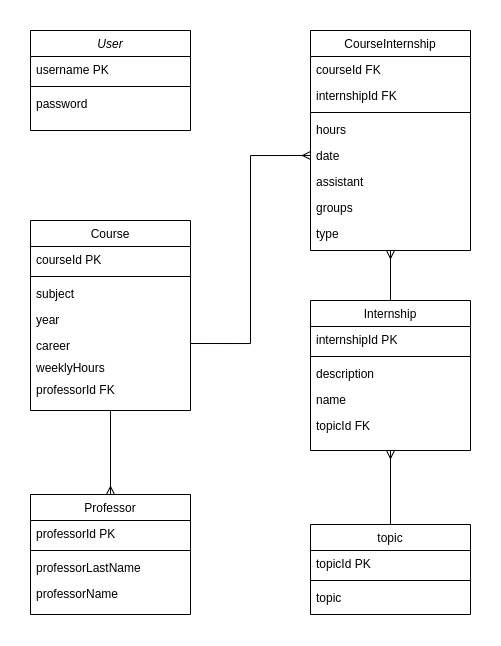

The diagram above was exported from draw.io. Its source (the exported page's mxGraphModel, read from the mxfile embedded in the PNG):
<mxGraphModel dx="1368" dy="530" grid="1" gridSize="10" guides="1" tooltips="1" connect="1" arrows="1" fold="1" page="1" pageScale="1" pageWidth="827" pageHeight="1169" math="0" shadow="0">
  <root>
    <mxCell id="WIyWlLk6GJQsqaUBKTNV-0" />
    <mxCell id="WIyWlLk6GJQsqaUBKTNV-1" parent="WIyWlLk6GJQsqaUBKTNV-0" />
    <mxCell id="zkfFHV4jXpPFQw0GAbJ--0" value="User" style="swimlane;fontStyle=2;align=center;verticalAlign=top;childLayout=stackLayout;horizontal=1;startSize=26;horizontalStack=0;resizeParent=1;resizeLast=0;collapsible=1;marginBottom=0;rounded=0;shadow=0;strokeWidth=1;fillColor=none;" parent="WIyWlLk6GJQsqaUBKTNV-1" vertex="1">
      <mxGeometry x="280" y="120" width="160" height="100" as="geometry">
        <mxRectangle x="230" y="140" width="160" height="26" as="alternateBounds" />
      </mxGeometry>
    </mxCell>
    <mxCell id="zkfFHV4jXpPFQw0GAbJ--1" value="username PK" style="text;align=left;verticalAlign=top;spacingLeft=4;spacingRight=4;overflow=hidden;rotatable=0;points=[[0,0.5],[1,0.5]];portConstraint=eastwest;" parent="zkfFHV4jXpPFQw0GAbJ--0" vertex="1">
      <mxGeometry y="26" width="160" height="26" as="geometry" />
    </mxCell>
    <mxCell id="zkfFHV4jXpPFQw0GAbJ--4" value="" style="line;html=1;strokeWidth=1;align=left;verticalAlign=middle;spacingTop=-1;spacingLeft=3;spacingRight=3;rotatable=0;labelPosition=right;points=[];portConstraint=eastwest;" parent="zkfFHV4jXpPFQw0GAbJ--0" vertex="1">
      <mxGeometry y="52" width="160" height="8" as="geometry" />
    </mxCell>
    <mxCell id="zkfFHV4jXpPFQw0GAbJ--20" value="password" style="text;align=left;verticalAlign=top;spacingLeft=4;spacingRight=4;overflow=hidden;rotatable=0;points=[[0,0.5],[1,0.5]];portConstraint=eastwest;rounded=0;shadow=0;html=0;" parent="zkfFHV4jXpPFQw0GAbJ--0" vertex="1">
      <mxGeometry y="60" width="160" height="26" as="geometry" />
    </mxCell>
    <mxCell id="zkfFHV4jXpPFQw0GAbJ--6" value="CourseInternship" style="swimlane;fontStyle=0;align=center;verticalAlign=top;childLayout=stackLayout;horizontal=1;startSize=26;horizontalStack=0;resizeParent=1;resizeLast=0;collapsible=1;marginBottom=0;rounded=0;shadow=0;strokeWidth=1;fillColor=none;" parent="WIyWlLk6GJQsqaUBKTNV-1" vertex="1">
      <mxGeometry x="560" y="120" width="160" height="220" as="geometry">
        <mxRectangle x="130" y="380" width="160" height="26" as="alternateBounds" />
      </mxGeometry>
    </mxCell>
    <mxCell id="zkfFHV4jXpPFQw0GAbJ--7" value="courseId FK" style="text;align=left;verticalAlign=top;spacingLeft=4;spacingRight=4;overflow=hidden;rotatable=0;points=[[0,0.5],[1,0.5]];portConstraint=eastwest;" parent="zkfFHV4jXpPFQw0GAbJ--6" vertex="1">
      <mxGeometry y="26" width="160" height="26" as="geometry" />
    </mxCell>
    <mxCell id="zkfFHV4jXpPFQw0GAbJ--8" value="internshipId FK" style="text;align=left;verticalAlign=top;spacingLeft=4;spacingRight=4;overflow=hidden;rotatable=0;points=[[0,0.5],[1,0.5]];portConstraint=eastwest;rounded=0;shadow=0;html=0;" parent="zkfFHV4jXpPFQw0GAbJ--6" vertex="1">
      <mxGeometry y="52" width="160" height="26" as="geometry" />
    </mxCell>
    <mxCell id="zkfFHV4jXpPFQw0GAbJ--9" value="" style="line;html=1;strokeWidth=1;align=left;verticalAlign=middle;spacingTop=-1;spacingLeft=3;spacingRight=3;rotatable=0;labelPosition=right;points=[];portConstraint=eastwest;" parent="zkfFHV4jXpPFQw0GAbJ--6" vertex="1">
      <mxGeometry y="78" width="160" height="8" as="geometry" />
    </mxCell>
    <mxCell id="zkfFHV4jXpPFQw0GAbJ--11" value="hours" style="text;align=left;verticalAlign=top;spacingLeft=4;spacingRight=4;overflow=hidden;rotatable=0;points=[[0,0.5],[1,0.5]];portConstraint=eastwest;" parent="zkfFHV4jXpPFQw0GAbJ--6" vertex="1">
      <mxGeometry y="86" width="160" height="26" as="geometry" />
    </mxCell>
    <mxCell id="PoCYELj_dJ70KRJPBh2Z-28" value="date" style="text;align=left;verticalAlign=top;spacingLeft=4;spacingRight=4;overflow=hidden;rotatable=0;points=[[0,0.5],[1,0.5]];portConstraint=eastwest;" parent="zkfFHV4jXpPFQw0GAbJ--6" vertex="1">
      <mxGeometry y="112" width="160" height="26" as="geometry" />
    </mxCell>
    <mxCell id="PoCYELj_dJ70KRJPBh2Z-29" value="assistant" style="text;align=left;verticalAlign=top;spacingLeft=4;spacingRight=4;overflow=hidden;rotatable=0;points=[[0,0.5],[1,0.5]];portConstraint=eastwest;" parent="zkfFHV4jXpPFQw0GAbJ--6" vertex="1">
      <mxGeometry y="138" width="160" height="26" as="geometry" />
    </mxCell>
    <mxCell id="PoCYELj_dJ70KRJPBh2Z-30" value="groups" style="text;align=left;verticalAlign=top;spacingLeft=4;spacingRight=4;overflow=hidden;rotatable=0;points=[[0,0.5],[1,0.5]];portConstraint=eastwest;" parent="zkfFHV4jXpPFQw0GAbJ--6" vertex="1">
      <mxGeometry y="164" width="160" height="26" as="geometry" />
    </mxCell>
    <mxCell id="PoCYELj_dJ70KRJPBh2Z-31" value="type" style="text;align=left;verticalAlign=top;spacingLeft=4;spacingRight=4;overflow=hidden;rotatable=0;points=[[0,0.5],[1,0.5]];portConstraint=eastwest;" parent="zkfFHV4jXpPFQw0GAbJ--6" vertex="1">
      <mxGeometry y="190" width="160" height="26" as="geometry" />
    </mxCell>
    <mxCell id="zkfFHV4jXpPFQw0GAbJ--13" value="Professor" style="swimlane;fontStyle=0;align=center;verticalAlign=top;childLayout=stackLayout;horizontal=1;startSize=26;horizontalStack=0;resizeParent=1;resizeLast=0;collapsible=1;marginBottom=0;rounded=0;shadow=0;strokeWidth=1;fillColor=none;" parent="WIyWlLk6GJQsqaUBKTNV-1" vertex="1">
      <mxGeometry x="280" y="584" width="160" height="120" as="geometry">
        <mxRectangle x="340" y="380" width="170" height="26" as="alternateBounds" />
      </mxGeometry>
    </mxCell>
    <mxCell id="zkfFHV4jXpPFQw0GAbJ--14" value="professorId PK" style="text;align=left;verticalAlign=top;spacingLeft=4;spacingRight=4;overflow=hidden;rotatable=0;points=[[0,0.5],[1,0.5]];portConstraint=eastwest;" parent="zkfFHV4jXpPFQw0GAbJ--13" vertex="1">
      <mxGeometry y="26" width="160" height="26" as="geometry" />
    </mxCell>
    <mxCell id="zkfFHV4jXpPFQw0GAbJ--15" value="" style="line;html=1;strokeWidth=1;align=left;verticalAlign=middle;spacingTop=-1;spacingLeft=3;spacingRight=3;rotatable=0;labelPosition=right;points=[];portConstraint=eastwest;" parent="zkfFHV4jXpPFQw0GAbJ--13" vertex="1">
      <mxGeometry y="52" width="160" height="8" as="geometry" />
    </mxCell>
    <mxCell id="PoCYELj_dJ70KRJPBh2Z-2" value="professorLastName" style="text;align=left;verticalAlign=top;spacingLeft=4;spacingRight=4;overflow=hidden;rotatable=0;points=[[0,0.5],[1,0.5]];portConstraint=eastwest;rounded=0;shadow=0;html=0;" parent="zkfFHV4jXpPFQw0GAbJ--13" vertex="1">
      <mxGeometry y="60" width="160" height="26" as="geometry" />
    </mxCell>
    <mxCell id="PoCYELj_dJ70KRJPBh2Z-3" value="professorName" style="text;align=left;verticalAlign=top;spacingLeft=4;spacingRight=4;overflow=hidden;rotatable=0;points=[[0,0.5],[1,0.5]];portConstraint=eastwest;rounded=0;shadow=0;html=0;" parent="zkfFHV4jXpPFQw0GAbJ--13" vertex="1">
      <mxGeometry y="86" width="160" height="26" as="geometry" />
    </mxCell>
    <mxCell id="zkfFHV4jXpPFQw0GAbJ--17" value="Course" style="swimlane;fontStyle=0;align=center;verticalAlign=top;childLayout=stackLayout;horizontal=1;startSize=26;horizontalStack=0;resizeParent=1;resizeLast=0;collapsible=1;marginBottom=0;rounded=0;shadow=0;strokeWidth=1;fillColor=none;" parent="WIyWlLk6GJQsqaUBKTNV-1" vertex="1">
      <mxGeometry x="280" y="310" width="160" height="190" as="geometry">
        <mxRectangle x="550" y="140" width="160" height="26" as="alternateBounds" />
      </mxGeometry>
    </mxCell>
    <mxCell id="zkfFHV4jXpPFQw0GAbJ--18" value="courseId PK" style="text;align=left;verticalAlign=top;spacingLeft=4;spacingRight=4;overflow=hidden;rotatable=0;points=[[0,0.5],[1,0.5]];portConstraint=eastwest;" parent="zkfFHV4jXpPFQw0GAbJ--17" vertex="1">
      <mxGeometry y="26" width="160" height="26" as="geometry" />
    </mxCell>
    <mxCell id="zkfFHV4jXpPFQw0GAbJ--23" value="" style="line;html=1;strokeWidth=1;align=left;verticalAlign=middle;spacingTop=-1;spacingLeft=3;spacingRight=3;rotatable=0;labelPosition=right;points=[];portConstraint=eastwest;" parent="zkfFHV4jXpPFQw0GAbJ--17" vertex="1">
      <mxGeometry y="52" width="160" height="8" as="geometry" />
    </mxCell>
    <mxCell id="zkfFHV4jXpPFQw0GAbJ--24" value="subject" style="text;align=left;verticalAlign=top;spacingLeft=4;spacingRight=4;overflow=hidden;rotatable=0;points=[[0,0.5],[1,0.5]];portConstraint=eastwest;" parent="zkfFHV4jXpPFQw0GAbJ--17" vertex="1">
      <mxGeometry y="60" width="160" height="26" as="geometry" />
    </mxCell>
    <mxCell id="zkfFHV4jXpPFQw0GAbJ--25" value="year" style="text;align=left;verticalAlign=top;spacingLeft=4;spacingRight=4;overflow=hidden;rotatable=0;points=[[0,0.5],[1,0.5]];portConstraint=eastwest;" parent="zkfFHV4jXpPFQw0GAbJ--17" vertex="1">
      <mxGeometry y="86" width="160" height="26" as="geometry" />
    </mxCell>
    <mxCell id="PoCYELj_dJ70KRJPBh2Z-8" value="career" style="text;align=left;verticalAlign=top;spacingLeft=4;spacingRight=4;overflow=hidden;rotatable=0;points=[[0,0.5],[1,0.5]];portConstraint=eastwest;" parent="zkfFHV4jXpPFQw0GAbJ--17" vertex="1">
      <mxGeometry y="112" width="160" height="22" as="geometry" />
    </mxCell>
    <mxCell id="PoCYELj_dJ70KRJPBh2Z-9" value="weeklyHours" style="text;align=left;verticalAlign=top;spacingLeft=4;spacingRight=4;overflow=hidden;rotatable=0;points=[[0,0.5],[1,0.5]];portConstraint=eastwest;" parent="zkfFHV4jXpPFQw0GAbJ--17" vertex="1">
      <mxGeometry y="134" width="160" height="22" as="geometry" />
    </mxCell>
    <mxCell id="PoCYELj_dJ70KRJPBh2Z-10" value="professorId FK" style="text;align=left;verticalAlign=top;spacingLeft=4;spacingRight=4;overflow=hidden;rotatable=0;points=[[0,0.5],[1,0.5]];portConstraint=eastwest;" parent="zkfFHV4jXpPFQw0GAbJ--17" vertex="1">
      <mxGeometry y="156" width="160" height="22" as="geometry" />
    </mxCell>
    <mxCell id="PoCYELj_dJ70KRJPBh2Z-12" value="Internship" style="swimlane;fontStyle=0;align=center;verticalAlign=top;childLayout=stackLayout;horizontal=1;startSize=26;horizontalStack=0;resizeParent=1;resizeLast=0;collapsible=1;marginBottom=0;rounded=0;shadow=0;strokeWidth=1;fillColor=none;" parent="WIyWlLk6GJQsqaUBKTNV-1" vertex="1">
      <mxGeometry x="560" y="390" width="160" height="150" as="geometry">
        <mxRectangle x="550" y="140" width="160" height="26" as="alternateBounds" />
      </mxGeometry>
    </mxCell>
    <mxCell id="PoCYELj_dJ70KRJPBh2Z-13" value="internshipId PK" style="text;align=left;verticalAlign=top;spacingLeft=4;spacingRight=4;overflow=hidden;rotatable=0;points=[[0,0.5],[1,0.5]];portConstraint=eastwest;" parent="PoCYELj_dJ70KRJPBh2Z-12" vertex="1">
      <mxGeometry y="26" width="160" height="26" as="geometry" />
    </mxCell>
    <mxCell id="PoCYELj_dJ70KRJPBh2Z-14" value="" style="line;html=1;strokeWidth=1;align=left;verticalAlign=middle;spacingTop=-1;spacingLeft=3;spacingRight=3;rotatable=0;labelPosition=right;points=[];portConstraint=eastwest;" parent="PoCYELj_dJ70KRJPBh2Z-12" vertex="1">
      <mxGeometry y="52" width="160" height="8" as="geometry" />
    </mxCell>
    <mxCell id="PoCYELj_dJ70KRJPBh2Z-15" value="description" style="text;align=left;verticalAlign=top;spacingLeft=4;spacingRight=4;overflow=hidden;rotatable=0;points=[[0,0.5],[1,0.5]];portConstraint=eastwest;" parent="PoCYELj_dJ70KRJPBh2Z-12" vertex="1">
      <mxGeometry y="60" width="160" height="26" as="geometry" />
    </mxCell>
    <mxCell id="PoCYELj_dJ70KRJPBh2Z-16" value="name" style="text;align=left;verticalAlign=top;spacingLeft=4;spacingRight=4;overflow=hidden;rotatable=0;points=[[0,0.5],[1,0.5]];portConstraint=eastwest;" parent="PoCYELj_dJ70KRJPBh2Z-12" vertex="1">
      <mxGeometry y="86" width="160" height="26" as="geometry" />
    </mxCell>
    <mxCell id="PoCYELj_dJ70KRJPBh2Z-17" value="topicId FK" style="text;align=left;verticalAlign=top;spacingLeft=4;spacingRight=4;overflow=hidden;rotatable=0;points=[[0,0.5],[1,0.5]];portConstraint=eastwest;" parent="PoCYELj_dJ70KRJPBh2Z-12" vertex="1">
      <mxGeometry y="112" width="160" height="22" as="geometry" />
    </mxCell>
    <mxCell id="PoCYELj_dJ70KRJPBh2Z-20" value="topic" style="swimlane;fontStyle=0;align=center;verticalAlign=top;childLayout=stackLayout;horizontal=1;startSize=26;horizontalStack=0;resizeParent=1;resizeLast=0;collapsible=1;marginBottom=0;rounded=0;shadow=0;strokeWidth=1;fillColor=none;" parent="WIyWlLk6GJQsqaUBKTNV-1" vertex="1">
      <mxGeometry x="560" y="614" width="160" height="90" as="geometry">
        <mxRectangle x="550" y="140" width="160" height="26" as="alternateBounds" />
      </mxGeometry>
    </mxCell>
    <mxCell id="PoCYELj_dJ70KRJPBh2Z-21" value="topicId PK" style="text;align=left;verticalAlign=top;spacingLeft=4;spacingRight=4;overflow=hidden;rotatable=0;points=[[0,0.5],[1,0.5]];portConstraint=eastwest;" parent="PoCYELj_dJ70KRJPBh2Z-20" vertex="1">
      <mxGeometry y="26" width="160" height="26" as="geometry" />
    </mxCell>
    <mxCell id="PoCYELj_dJ70KRJPBh2Z-22" value="" style="line;html=1;strokeWidth=1;align=left;verticalAlign=middle;spacingTop=-1;spacingLeft=3;spacingRight=3;rotatable=0;labelPosition=right;points=[];portConstraint=eastwest;" parent="PoCYELj_dJ70KRJPBh2Z-20" vertex="1">
      <mxGeometry y="52" width="160" height="8" as="geometry" />
    </mxCell>
    <mxCell id="PoCYELj_dJ70KRJPBh2Z-23" value="topic" style="text;align=left;verticalAlign=top;spacingLeft=4;spacingRight=4;overflow=hidden;rotatable=0;points=[[0,0.5],[1,0.5]];portConstraint=eastwest;" parent="PoCYELj_dJ70KRJPBh2Z-20" vertex="1">
      <mxGeometry y="60" width="160" height="26" as="geometry" />
    </mxCell>
    <mxCell id="PoCYELj_dJ70KRJPBh2Z-27" value="" style="edgeStyle=orthogonalEdgeStyle;fontSize=12;html=1;endArrow=ERmany;rounded=0;exitX=0.5;exitY=0;exitDx=0;exitDy=0;strokeColor=default;entryX=0.5;entryY=1;entryDx=0;entryDy=0;" parent="WIyWlLk6GJQsqaUBKTNV-1" source="PoCYELj_dJ70KRJPBh2Z-20" target="PoCYELj_dJ70KRJPBh2Z-12" edge="1">
      <mxGeometry width="100" height="100" relative="1" as="geometry">
        <mxPoint x="420" y="460" as="sourcePoint" />
        <mxPoint x="560" y="580" as="targetPoint" />
      </mxGeometry>
    </mxCell>
    <mxCell id="PoCYELj_dJ70KRJPBh2Z-32" value="" style="edgeStyle=orthogonalEdgeStyle;fontSize=12;html=1;endArrow=ERmany;rounded=0;exitX=1;exitY=0.5;exitDx=0;exitDy=0;strokeColor=default;entryX=0;entryY=0.5;entryDx=0;entryDy=0;" parent="WIyWlLk6GJQsqaUBKTNV-1" source="PoCYELj_dJ70KRJPBh2Z-8" target="PoCYELj_dJ70KRJPBh2Z-28" edge="1">
      <mxGeometry width="100" height="100" relative="1" as="geometry">
        <mxPoint x="650" y="624" as="sourcePoint" />
        <mxPoint x="540" y="190" as="targetPoint" />
      </mxGeometry>
    </mxCell>
    <mxCell id="PoCYELj_dJ70KRJPBh2Z-33" value="" style="edgeStyle=orthogonalEdgeStyle;fontSize=12;html=1;endArrow=ERmany;rounded=0;exitX=0.5;exitY=0;exitDx=0;exitDy=0;strokeColor=default;entryX=0.5;entryY=1;entryDx=0;entryDy=0;" parent="WIyWlLk6GJQsqaUBKTNV-1" source="PoCYELj_dJ70KRJPBh2Z-12" target="zkfFHV4jXpPFQw0GAbJ--6" edge="1">
      <mxGeometry width="100" height="100" relative="1" as="geometry">
        <mxPoint x="650" y="624" as="sourcePoint" />
        <mxPoint x="690" y="360" as="targetPoint" />
      </mxGeometry>
    </mxCell>
    <mxCell id="PoCYELj_dJ70KRJPBh2Z-34" value="" style="edgeStyle=orthogonalEdgeStyle;fontSize=12;html=1;endArrow=ERmany;rounded=0;strokeColor=default;entryX=0.5;entryY=0;entryDx=0;entryDy=0;" parent="WIyWlLk6GJQsqaUBKTNV-1" target="zkfFHV4jXpPFQw0GAbJ--13" edge="1">
      <mxGeometry width="100" height="100" relative="1" as="geometry">
        <mxPoint x="360" y="500" as="sourcePoint" />
        <mxPoint x="650" y="350" as="targetPoint" />
      </mxGeometry>
    </mxCell>
  </root>
</mxGraphModel>